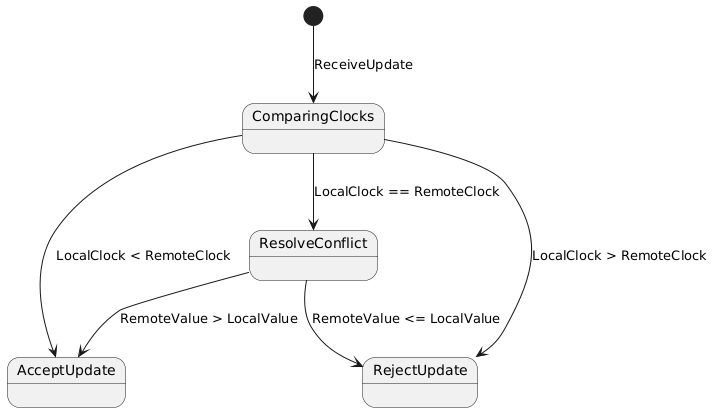

The diagram above was rendered by PlantUML. Its source (embedded in the PNG):
@startuml
[*] --> ComparingClocks : ReceiveUpdate

ComparingClocks --> AcceptUpdate : LocalClock < RemoteClock
ComparingClocks --> RejectUpdate : LocalClock > RemoteClock
ComparingClocks --> ResolveConflict : LocalClock == RemoteClock

ResolveConflict --> AcceptUpdate : RemoteValue > LocalValue
ResolveConflict --> RejectUpdate : RemoteValue <= LocalValue
@enduml